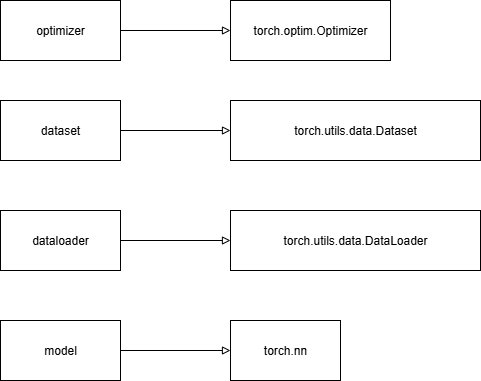

The diagram above was exported from draw.io. Its source (the exported page's mxGraphModel, read from the mxfile embedded in the PNG):
<mxGraphModel dx="1090" dy="986" grid="1" gridSize="10" guides="1" tooltips="1" connect="1" arrows="1" fold="1" page="1" pageScale="1" pageWidth="850" pageHeight="1100" math="0" shadow="0">
  <root>
    <mxCell id="0" />
    <mxCell id="1" parent="0" />
    <mxCell id="qaXaH-VM9JebLDEQlSmn-9" value="" style="edgeStyle=orthogonalEdgeStyle;rounded=0;orthogonalLoop=1;jettySize=auto;html=1;endArrow=block;endFill=0;" edge="1" parent="1" source="qaXaH-VM9JebLDEQlSmn-1" target="qaXaH-VM9JebLDEQlSmn-2">
      <mxGeometry relative="1" as="geometry" />
    </mxCell>
    <mxCell id="qaXaH-VM9JebLDEQlSmn-1" value="optimizer" style="rounded=0;whiteSpace=wrap;html=1;" vertex="1" parent="1">
      <mxGeometry x="70" y="50" width="120" height="60" as="geometry" />
    </mxCell>
    <mxCell id="qaXaH-VM9JebLDEQlSmn-2" value="torch.optim.Optimizer" style="rounded=0;whiteSpace=wrap;html=1;" vertex="1" parent="1">
      <mxGeometry x="300" y="50" width="160" height="60" as="geometry" />
    </mxCell>
    <mxCell id="qaXaH-VM9JebLDEQlSmn-10" value="" style="edgeStyle=orthogonalEdgeStyle;rounded=0;orthogonalLoop=1;jettySize=auto;html=1;endArrow=block;endFill=0;" edge="1" parent="1" source="qaXaH-VM9JebLDEQlSmn-3" target="qaXaH-VM9JebLDEQlSmn-4">
      <mxGeometry relative="1" as="geometry" />
    </mxCell>
    <mxCell id="qaXaH-VM9JebLDEQlSmn-3" value="dataset" style="rounded=0;whiteSpace=wrap;html=1;" vertex="1" parent="1">
      <mxGeometry x="70" y="150" width="120" height="60" as="geometry" />
    </mxCell>
    <mxCell id="qaXaH-VM9JebLDEQlSmn-4" value="torch.utils.data.Dataset" style="rounded=0;whiteSpace=wrap;html=1;" vertex="1" parent="1">
      <mxGeometry x="300" y="150" width="250" height="60" as="geometry" />
    </mxCell>
    <mxCell id="qaXaH-VM9JebLDEQlSmn-11" value="" style="edgeStyle=orthogonalEdgeStyle;rounded=0;orthogonalLoop=1;jettySize=auto;html=1;endArrow=block;endFill=0;" edge="1" parent="1" source="qaXaH-VM9JebLDEQlSmn-5" target="qaXaH-VM9JebLDEQlSmn-6">
      <mxGeometry relative="1" as="geometry" />
    </mxCell>
    <mxCell id="qaXaH-VM9JebLDEQlSmn-5" value="dataloader" style="rounded=0;whiteSpace=wrap;html=1;" vertex="1" parent="1">
      <mxGeometry x="70" y="260" width="120" height="60" as="geometry" />
    </mxCell>
    <mxCell id="qaXaH-VM9JebLDEQlSmn-6" value="torch.utils.data.DataLoader" style="rounded=0;whiteSpace=wrap;html=1;" vertex="1" parent="1">
      <mxGeometry x="300" y="260" width="250" height="60" as="geometry" />
    </mxCell>
    <mxCell id="qaXaH-VM9JebLDEQlSmn-12" value="" style="edgeStyle=orthogonalEdgeStyle;rounded=0;orthogonalLoop=1;jettySize=auto;html=1;endArrow=block;endFill=0;" edge="1" parent="1" source="qaXaH-VM9JebLDEQlSmn-7" target="qaXaH-VM9JebLDEQlSmn-8">
      <mxGeometry relative="1" as="geometry" />
    </mxCell>
    <mxCell id="qaXaH-VM9JebLDEQlSmn-7" value="model" style="rounded=0;whiteSpace=wrap;html=1;" vertex="1" parent="1">
      <mxGeometry x="70" y="370" width="120" height="60" as="geometry" />
    </mxCell>
    <mxCell id="qaXaH-VM9JebLDEQlSmn-8" value="torch.nn" style="rounded=0;whiteSpace=wrap;html=1;" vertex="1" parent="1">
      <mxGeometry x="300" y="370" width="110" height="60" as="geometry" />
    </mxCell>
  </root>
</mxGraphModel>